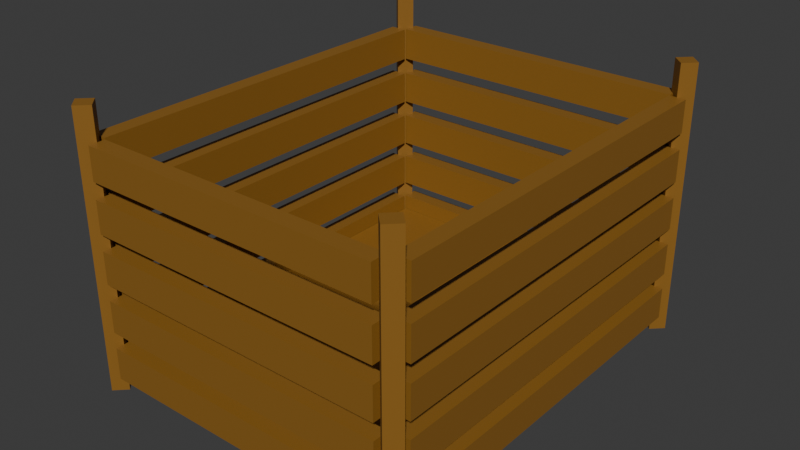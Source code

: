 # Source: fruit_box.blend  (saved by Blender 4.2.66; exported with 4.5.12 LTS)
import bpy
from mathutils import Matrix  # noqa: F401  (used for matrix-valued properties, if any)

bpy.ops.wm.read_factory_settings(use_empty=True)
scene = bpy.context.scene
scene.name = 'Scene'

# ---- collections
col_collection = bpy.data.collections.new('Collection'); scene.collection.children.link(col_collection)

# ---- materials (node trees are filled in below, after node groups)
mat_wood = bpy.data.materials.new('wood')
mat_wood.alpha_threshold = 0.0
mat_wood.roughness = 0.5
mat_wood.line_color = (0.0, 0.0, 0.0, 1.0)

# ---- material node trees
mat_wood.use_nodes = True; mat_wood.node_tree.nodes.clear()
_N = mat_wood.node_tree.nodes; _L = mat_wood.node_tree.links
n0 = _N.new('ShaderNodeOutputMaterial'); n0.name = 'Material Output'; n0.location = (300, 300)
n1 = _N.new('ShaderNodeBsdfPrincipled'); n1.name = 'Principled BSDF'; n1.location = (10, 300)
n1.inputs[0].default_value = (0.2678, 0.1253, 0.01764, 1.0)
n1.inputs[3].default_value = 1.45
_L.new(n1.outputs[0], n0.inputs[0])
n0.is_active_output = True

# ---- world
world_world = bpy.data.worlds.new('World'); scene.world = world_world
world_world.use_nodes = True; world_world.node_tree.nodes.clear()
_N = world_world.node_tree.nodes; _L = world_world.node_tree.links
n0 = _N.new('ShaderNodeOutputWorld'); n0.name = 'World Output'; n0.location = (300, 300)
n1 = _N.new('ShaderNodeBackground'); n1.name = 'Background'; n1.location = (10, 300)
n1.inputs[0].default_value = (0.05088, 0.05088, 0.05088, 1.0)
_L.new(n1.outputs[0], n0.inputs[0])
n0.is_active_output = True
world_world.color = (0.05088, 0.05088, 0.05088)
world_world.sun_shadow_jitter_overblur = 0.0

# ---- meshes
me_cube = bpy.data.meshes.new('Cube')
me_cube.from_pydata([(-1.0, -1.0, -1.0), (-1.0, -1.0, 1.0), (-1.0, 1.0, -1.0), (-1.0, 1.0, 1.0), (1.0, -1.0, -1.0), (1.0, -1.0, 1.0), (1.0, 1.0, -1.0), (1.0, 1.0, 1.0)], [], [(0, 1, 3, 2), (2, 3, 7, 6), (6, 7, 5, 4), (4, 5, 1, 0), (2, 6, 4, 0), (7, 3, 1, 5)])
_uv = me_cube.uv_layers.new(name='UVMap')
_uv.uv.foreach_set('vector', [0.778, 0.8969, 0.778, 0.8375, 0.8375, 0.8375, 0.8375, 0.8969, 0.7605, 0.4353, 0.7011, 0.4353, 0.7011, 0.3759, 0.7605, 0.3759, 0.299, 0.3759, 0.299, 0.4353, 0.2395, 0.4353, 0.2395, 0.3759, 0.008742, 0.06819, 0.008742, 0.008742, 0.06819, 0.008742, 0.06819, 0.06819, 0.06819, 0.1276, 0.008742, 0.1276, 0.008742, 0.06819, 0.06819, 0.06819, 0.5472, 0.4528, 0.6067, 0.4528, 0.6067, 0.5123, 0.5472, 0.5123])
me_cube.materials.append(mat_wood)
me_cube.update()
me_cube_002 = bpy.data.meshes.new('Cube.002')
me_cube_002.from_pydata([(-1.0, -1.0, -1.0), (-1.0, -1.0, 1.0), (-1.0, 1.0, -1.0), (-1.0, 1.0, 1.0), (1.0, -1.0, -1.0), (1.0, -1.0, 1.0), (1.0, 1.0, -1.0), (1.0, 1.0, 1.0)], [], [(0, 1, 3, 2), (2, 3, 7, 6), (6, 7, 5, 4), (4, 5, 1, 0), (2, 6, 4, 0), (7, 3, 1, 5)])
_uv = me_cube_002.uv_layers.new(name='UVMap')
_uv.uv.foreach_set('vector', [0.7011, 0.1451, 0.7605, 0.1451, 0.7605, 0.2046, 0.7011, 0.2046, 0.5472, 0.5298, 0.6067, 0.5298, 0.6067, 0.5892, 0.5472, 0.5892, 0.3934, 0.3759, 0.4528, 0.3759, 0.4528, 0.4353, 0.3934, 0.4353, 0.008742, 0.589, 0.06819, 0.589, 0.06819, 0.6484, 0.008742, 0.6484, 0.06819, 0.4946, 0.008742, 0.4946, 0.008742, 0.4351, 0.06819, 0.4351, 0.7011, 0.5123, 0.7011, 0.4528, 0.7605, 0.4528, 0.7605, 0.5123])
me_cube_002.materials.append(mat_wood)
me_cube_002.update()
me_cube_003 = bpy.data.meshes.new('Cube.003')
me_cube_003.from_pydata([(-1.0, -1.0, -1.0), (-1.0, -1.0, 1.0), (-1.0, 1.0, -1.0), (-1.0, 1.0, 1.0), (1.0, -1.0, -1.0), (1.0, -1.0, 1.0), (1.0, 1.0, -1.0), (1.0, 1.0, 1.0)], [], [(0, 1, 3, 2), (2, 3, 7, 6), (6, 7, 5, 4), (4, 5, 1, 0), (2, 6, 4, 0), (7, 3, 1, 5)])
_uv = me_cube_003.uv_layers.new(name='UVMap')
_uv.uv.foreach_set('vector', [0.08567, 0.4353, 0.1451, 0.4353, 0.1451, 0.4948, 0.08567, 0.4948, 0.222, 0.4528, 0.222, 0.5123, 0.1626, 0.5123, 0.1626, 0.4528, 0.7605, 0.5892, 0.7011, 0.5892, 0.7011, 0.5298, 0.7605, 0.5298, 0.7605, 0.6661, 0.7011, 0.6661, 0.7011, 0.6067, 0.7605, 0.6067, 0.3759, 0.4528, 0.3759, 0.5123, 0.3165, 0.5123, 0.3165, 0.4528, 0.6836, 0.8969, 0.6242, 0.8969, 0.6242, 0.8375, 0.6836, 0.8375])
me_cube_003.materials.append(mat_wood)
me_cube_003.update()
me_cube_004 = bpy.data.meshes.new('Cube.004')
me_cube_004.from_pydata([(-1.0, -1.0, -1.0), (-1.0, -1.0, 1.0), (-1.0, 1.0, -1.0), (-1.0, 1.0, 1.0), (1.0, -1.0, -1.0), (1.0, -1.0, 1.0), (1.0, 1.0, -1.0), (1.0, 1.0, 1.0)], [], [(0, 1, 3, 2), (2, 3, 7, 6), (6, 7, 5, 4), (4, 5, 1, 0), (2, 6, 4, 0), (7, 3, 1, 5)])
_uv = me_cube_004.uv_layers.new(name='UVMap')
_uv.uv.foreach_set('vector', [0.7011, 0.6836, 0.7605, 0.6836, 0.7605, 0.7431, 0.7011, 0.7431, 0.1451, 0.6486, 0.08567, 0.6486, 0.08567, 0.5892, 0.1451, 0.5892, 0.855, 0.8375, 0.9144, 0.8375, 0.9144, 0.8969, 0.855, 0.8969, 0.2395, 0.6067, 0.299, 0.6067, 0.299, 0.6661, 0.2395, 0.6661, 0.4528, 0.2046, 0.3934, 0.2046, 0.3934, 0.1451, 0.4528, 0.1451, 0.299, 0.4528, 0.299, 0.5123, 0.2395, 0.5123, 0.2395, 0.4528])
me_cube_004.materials.append(mat_wood)
me_cube_004.update()
me_cube_005 = bpy.data.meshes.new('Cube.005')
me_cube_005.from_pydata([(-1.0, -1.0, -1.0), (-1.0, -1.0, 1.0), (-1.0, 1.0, -1.0), (-1.0, 1.0, 1.0), (1.0, -1.0, -1.0), (1.0, -1.0, 1.0), (1.0, 1.0, -1.0), (1.0, 1.0, 1.0), (-1.0, -1.0, 2.0), (-1.0, -1.0, 4.0), (-1.0, 1.0, 2.0), (-1.0, 1.0, 4.0), (1.0, -1.0, 2.0), (1.0, -1.0, 4.0), (1.0, 1.0, 2.0), (1.0, 1.0, 4.0), (-1.0, -1.0, 5.0), (-1.0, -1.0, 7.0), (-1.0, 1.0, 5.0), (-1.0, 1.0, 7.0), (1.0, -1.0, 5.0), (1.0, -1.0, 7.0), (1.0, 1.0, 5.0), (1.0, 1.0, 7.0), (-1.0, -1.0, 8.0), (-1.0, -1.0, 10.0), (-1.0, 1.0, 8.0), (-1.0, 1.0, 10.0), (1.0, -1.0, 8.0), (1.0, -1.0, 10.0), (1.0, 1.0, 8.0), (1.0, 1.0, 10.0), (-1.0, -1.0, 11.0), (-1.0, -1.0, 13.0), (-1.0, 1.0, 11.0), (-1.0, 1.0, 13.0), (1.0, -1.0, 11.0), (1.0, -1.0, 13.0), (1.0, 1.0, 11.0), (1.0, 1.0, 13.0)], [], [(0, 1, 3, 2), (2, 3, 7, 6), (6, 7, 5, 4), (4, 5, 1, 0), (2, 6, 4, 0), (7, 3, 1, 5), (8, 9, 11, 10), (10, 11, 15, 14), (14, 15, 13, 12), (12, 13, 9, 8), (10, 14, 12, 8), (15, 11, 9, 13), (16, 17, 19, 18), (18, 19, 23, 22), (22, 23, 21, 20), (20, 21, 17, 16), (18, 22, 20, 16), (23, 19, 17, 21), (24, 25, 27, 26), (26, 27, 31, 30), (30, 31, 29, 28), (28, 29, 25, 24), (26, 30, 28, 24), (31, 27, 25, 29), (32, 33, 35, 34), (34, 35, 39, 38), (38, 39, 37, 36), (36, 37, 33, 32), (34, 38, 36, 32), (39, 35, 33, 37)])
_uv = me_cube_005.uv_layers.new(name='UVMap')
_uv.uv.foreach_set('vector', [0.4703, 0.5892, 0.4703, 0.5298, 0.5298, 0.5298, 0.5298, 0.5892, 0.3759, 0.222, 0.3759, 0.2815, 0.3165, 0.2815, 0.3165, 0.222, 0.06819, 0.7428, 0.06819, 0.8023, 0.008742, 0.8023, 0.008742, 0.7428, 0.222, 0.6067, 0.222, 0.6661, 0.1626, 0.6661, 0.1626, 0.6067, 0.08567, 0.7431, 0.1451, 0.7431, 0.1451, 0.8025, 0.08567, 0.8025, 0.3165, 0.6067, 0.3759, 0.6067, 0.3759, 0.6661, 0.3165, 0.6661, 0.9144, 0.7431, 0.855, 0.7431, 0.855, 0.6836, 0.9144, 0.6836, 0.6242, 0.9144, 0.6836, 0.9144, 0.6836, 0.9738, 0.6242, 0.9738, 0.855, 0.1276, 0.855, 0.06819, 0.9144, 0.06819, 0.9144, 0.1276, 0.3165, 0.8375, 0.3759, 0.8375, 0.3759, 0.8969, 0.3165, 0.8969, 0.3934, 0.6661, 0.3934, 0.6067, 0.4528, 0.6067, 0.4528, 0.6661, 0.222, 0.7605, 0.222, 0.82, 0.1626, 0.82, 0.1626, 0.7605, 0.9144, 0.1451, 0.9144, 0.2046, 0.855, 0.2046, 0.855, 0.1451, 0.6067, 0.6661, 0.5472, 0.6661, 0.5472, 0.6067, 0.6067, 0.6067, 0.2395, 0.7605, 0.299, 0.7605, 0.299, 0.82, 0.2395, 0.82, 0.7605, 0.222, 0.7605, 0.2815, 0.7011, 0.2815, 0.7011, 0.222, 0.4528, 0.5123, 0.3934, 0.5123, 0.3934, 0.4528, 0.4528, 0.4528, 0.1451, 0.4179, 0.08567, 0.4179, 0.08567, 0.3584, 0.1451, 0.3584, 0.5472, 0.1451, 0.6067, 0.1451, 0.6067, 0.2046, 0.5472, 0.2046, 0.3165, 0.3584, 0.3165, 0.299, 0.3759, 0.299, 0.3759, 0.3584, 0.008742, 0.3407, 0.008742, 0.2813, 0.06819, 0.2813, 0.06819, 0.3407, 0.008742, 0.8967, 0.06819, 0.8967, 0.06819, 0.9561, 0.008742, 0.9561, 0.4703, 0.6661, 0.4703, 0.6067, 0.5298, 0.6067, 0.5298, 0.6661, 0.299, 0.5298, 0.299, 0.5892, 0.2395, 0.5892, 0.2395, 0.5298, 0.3934, 0.8375, 0.4528, 0.8375, 0.4528, 0.8969, 0.3934, 0.8969, 0.6242, 0.2815, 0.6242, 0.222, 0.6836, 0.222, 0.6836, 0.2815, 0.6242, 0.7431, 0.6242, 0.6836, 0.6836, 0.6836, 0.6836, 0.7431, 0.3165, 0.7605, 0.3759, 0.7605, 0.3759, 0.82, 0.3165, 0.82, 0.3934, 0.82, 0.3934, 0.7605, 0.4528, 0.7605, 0.4528, 0.82, 0.9144, 0.5123, 0.855, 0.5123, 0.855, 0.4528, 0.9144, 0.4528])
me_cube_005.materials.append(mat_wood)
me_cube_005.update()
me_cube_006 = bpy.data.meshes.new('Cube.006')
me_cube_006.from_pydata([(-1.0, -1.0, -1.0), (-1.0, -1.0, 1.0), (-1.0, 1.0, -1.0), (-1.0, 1.0, 1.0), (1.0, -1.0, -1.0), (1.0, -1.0, 1.0), (1.0, 1.0, -1.0), (1.0, 1.0, 1.0), (-1.0, -1.0, 2.0), (-1.0, -1.0, 4.0), (-1.0, 1.0, 2.0), (-1.0, 1.0, 4.0), (1.0, -1.0, 2.0), (1.0, -1.0, 4.0), (1.0, 1.0, 2.0), (1.0, 1.0, 4.0), (-1.0, -1.0, 5.0), (-1.0, -1.0, 7.0), (-1.0, 1.0, 5.0), (-1.0, 1.0, 7.0), (1.0, -1.0, 5.0), (1.0, -1.0, 7.0), (1.0, 1.0, 5.0), (1.0, 1.0, 7.0), (-1.0, -1.0, 8.0), (-1.0, -1.0, 10.0), (-1.0, 1.0, 8.0), (-1.0, 1.0, 10.0), (1.0, -1.0, 8.0), (1.0, -1.0, 10.0), (1.0, 1.0, 8.0), (1.0, 1.0, 10.0), (-1.0, -1.0, 11.0), (-1.0, -1.0, 13.0), (-1.0, 1.0, 11.0), (-1.0, 1.0, 13.0), (1.0, -1.0, 11.0), (1.0, -1.0, 13.0), (1.0, 1.0, 11.0), (1.0, 1.0, 13.0)], [], [(0, 1, 3, 2), (2, 3, 7, 6), (6, 7, 5, 4), (4, 5, 1, 0), (2, 6, 4, 0), (7, 3, 1, 5), (8, 9, 11, 10), (10, 11, 15, 14), (14, 15, 13, 12), (12, 13, 9, 8), (10, 14, 12, 8), (15, 11, 9, 13), (16, 17, 19, 18), (18, 19, 23, 22), (22, 23, 21, 20), (20, 21, 17, 16), (18, 22, 20, 16), (23, 19, 17, 21), (24, 25, 27, 26), (26, 27, 31, 30), (30, 31, 29, 28), (28, 29, 25, 24), (26, 30, 28, 24), (31, 27, 25, 29), (32, 33, 35, 34), (34, 35, 39, 38), (38, 39, 37, 36), (36, 37, 33, 32), (34, 38, 36, 32), (39, 35, 33, 37)])
_uv = me_cube_006.uv_layers.new(name='UVMap')
_uv.uv.foreach_set('vector', [0.1451, 0.9564, 0.08567, 0.9564, 0.08567, 0.8969, 0.1451, 0.8969, 0.4703, 0.82, 0.4703, 0.7605, 0.5298, 0.7605, 0.5298, 0.82, 0.6242, 0.1451, 0.6836, 0.1451, 0.6836, 0.2046, 0.6242, 0.2046, 0.855, 0.5298, 0.9144, 0.5298, 0.9144, 0.5892, 0.855, 0.5892, 0.6242, 0.1276, 0.6242, 0.06819, 0.6836, 0.06819, 0.6836, 0.1276, 0.6242, 0.3584, 0.6242, 0.299, 0.6836, 0.299, 0.6836, 0.3584, 0.008742, 0.4176, 0.008742, 0.3582, 0.06819, 0.3582, 0.06819, 0.4176, 0.855, 0.3759, 0.9144, 0.3759, 0.9144, 0.4353, 0.855, 0.4353, 0.6067, 0.7605, 0.6067, 0.82, 0.5472, 0.82, 0.5472, 0.7605, 0.222, 0.9738, 0.1626, 0.9738, 0.1626, 0.9144, 0.222, 0.9144, 0.7605, 0.299, 0.7605, 0.3584, 0.7011, 0.3584, 0.7011, 0.299, 0.7605, 0.8969, 0.7011, 0.8969, 0.7011, 0.8375, 0.7605, 0.8375, 0.222, 0.3584, 0.1626, 0.3584, 0.1626, 0.299, 0.222, 0.299, 0.9144, 0.7605, 0.9144, 0.82, 0.855, 0.82, 0.855, 0.7605, 0.6242, 0.3759, 0.6836, 0.3759, 0.6836, 0.4353, 0.6242, 0.4353, 0.3934, 0.008742, 0.4528, 0.008742, 0.4528, 0.06819, 0.3934, 0.06819, 0.4703, 0.1451, 0.5298, 0.1451, 0.5298, 0.2046, 0.4703, 0.2046, 0.5298, 0.06819, 0.5298, 0.1276, 0.4703, 0.1276, 0.4703, 0.06819, 0.6242, 0.7605, 0.6836, 0.7605, 0.6836, 0.82, 0.6242, 0.82, 0.6067, 0.3759, 0.6067, 0.4353, 0.5472, 0.4353, 0.5472, 0.3759, 0.3759, 0.3759, 0.3759, 0.4353, 0.3165, 0.4353, 0.3165, 0.3759, 0.7011, 0.7605, 0.7605, 0.7605, 0.7605, 0.82, 0.7011, 0.82, 0.6242, 0.5892, 0.6242, 0.5298, 0.6836, 0.5298, 0.6836, 0.5892, 0.778, 0.1276, 0.778, 0.06819, 0.8375, 0.06819, 0.8375, 0.1276, 0.8375, 0.1451, 0.8375, 0.2046, 0.778, 0.2046, 0.778, 0.1451, 0.2395, 0.9738, 0.2395, 0.9144, 0.299, 0.9144, 0.299, 0.9738, 0.4703, 0.4353, 0.4703, 0.3759, 0.5298, 0.3759, 0.5298, 0.4353, 0.3165, 0.9144, 0.3759, 0.9144, 0.3759, 0.9738, 0.3165, 0.9738, 0.6836, 0.5123, 0.6242, 0.5123, 0.6242, 0.4528, 0.6836, 0.4528, 0.3934, 0.9738, 0.3934, 0.9144, 0.4528, 0.9144, 0.4528, 0.9738])
me_cube_006.materials.append(mat_wood)
me_cube_006.update()
me_cube_007 = bpy.data.meshes.new('Cube.007')
me_cube_007.from_pydata([(-1.0, -1.0, -1.0), (-1.0, -1.0, 1.0), (-1.0, 1.0, -1.0), (-1.0, 1.0, 1.0), (1.0, -1.0, -1.0), (1.0, -1.0, 1.0), (1.0, 1.0, -1.0), (1.0, 1.0, 1.0), (-1.0, -1.0, 2.0), (-1.0, -1.0, 4.0), (-1.0, 1.0, 2.0), (-1.0, 1.0, 4.0), (1.0, -1.0, 2.0), (1.0, -1.0, 4.0), (1.0, 1.0, 2.0), (1.0, 1.0, 4.0), (-1.0, -1.0, 5.0), (-1.0, -1.0, 7.0), (-1.0, 1.0, 5.0), (-1.0, 1.0, 7.0), (1.0, -1.0, 5.0), (1.0, -1.0, 7.0), (1.0, 1.0, 5.0), (1.0, 1.0, 7.0), (-1.0, -1.0, 8.0), (-1.0, -1.0, 10.0), (-1.0, 1.0, 8.0), (-1.0, 1.0, 10.0), (1.0, -1.0, 8.0), (1.0, -1.0, 10.0), (1.0, 1.0, 8.0), (1.0, 1.0, 10.0), (-1.0, -1.0, 11.0), (-1.0, -1.0, 13.0), (-1.0, 1.0, 11.0), (-1.0, 1.0, 13.0), (1.0, -1.0, 11.0), (1.0, -1.0, 13.0), (1.0, 1.0, 11.0), (1.0, 1.0, 13.0)], [], [(0, 1, 3, 2), (2, 3, 7, 6), (6, 7, 5, 4), (4, 5, 1, 0), (2, 6, 4, 0), (7, 3, 1, 5), (8, 9, 11, 10), (10, 11, 15, 14), (14, 15, 13, 12), (12, 13, 9, 8), (10, 14, 12, 8), (15, 11, 9, 13), (16, 17, 19, 18), (18, 19, 23, 22), (22, 23, 21, 20), (20, 21, 17, 16), (18, 22, 20, 16), (23, 19, 17, 21), (24, 25, 27, 26), (26, 27, 31, 30), (30, 31, 29, 28), (28, 29, 25, 24), (26, 30, 28, 24), (31, 27, 25, 29), (32, 33, 35, 34), (34, 35, 39, 38), (38, 39, 37, 36), (36, 37, 33, 32), (34, 38, 36, 32), (39, 35, 33, 37)])
_uv = me_cube_007.uv_layers.new(name='UVMap')
_uv.uv.foreach_set('vector', [0.6242, 0.6661, 0.6242, 0.6067, 0.6836, 0.6067, 0.6836, 0.6661, 0.08567, 0.2815, 0.1451, 0.2815, 0.1451, 0.3409, 0.08567, 0.3409, 0.5298, 0.3584, 0.4703, 0.3584, 0.4703, 0.299, 0.5298, 0.299, 0.3934, 0.2815, 0.3934, 0.222, 0.4528, 0.222, 0.4528, 0.2815, 0.8375, 0.222, 0.8375, 0.2815, 0.778, 0.2815, 0.778, 0.222, 0.299, 0.3584, 0.2395, 0.3584, 0.2395, 0.299, 0.299, 0.299, 0.4703, 0.8375, 0.5298, 0.8375, 0.5298, 0.8969, 0.4703, 0.8969, 0.4703, 0.2815, 0.4703, 0.222, 0.5298, 0.222, 0.5298, 0.2815, 0.06819, 0.7254, 0.008742, 0.7254, 0.008742, 0.6659, 0.06819, 0.6659, 0.8375, 0.3584, 0.778, 0.3584, 0.778, 0.299, 0.8375, 0.299, 0.1451, 0.7256, 0.08567, 0.7256, 0.08567, 0.6661, 0.1451, 0.6661, 0.5298, 0.5123, 0.4703, 0.5123, 0.4703, 0.4528, 0.5298, 0.4528, 0.6067, 0.7431, 0.5472, 0.7431, 0.5472, 0.6836, 0.6067, 0.6836, 0.8375, 0.3759, 0.8375, 0.4353, 0.778, 0.4353, 0.778, 0.3759, 0.4703, 0.9738, 0.4703, 0.9144, 0.5298, 0.9144, 0.5298, 0.9738, 0.222, 0.06819, 0.222, 0.1276, 0.1626, 0.1276, 0.1626, 0.06819, 0.1626, 0.008742, 0.222, 0.008742, 0.222, 0.06819, 0.1626, 0.06819, 0.222, 0.7431, 0.1626, 0.7431, 0.1626, 0.6836, 0.222, 0.6836, 0.299, 0.8969, 0.2395, 0.8969, 0.2395, 0.8375, 0.299, 0.8375, 0.2395, 0.06819, 0.2395, 0.008742, 0.299, 0.008742, 0.299, 0.06819, 0.222, 0.1451, 0.222, 0.2046, 0.1626, 0.2046, 0.1626, 0.1451, 0.4528, 0.5892, 0.3934, 0.5892, 0.3934, 0.5298, 0.4528, 0.5298, 0.3759, 0.5298, 0.3759, 0.5892, 0.3165, 0.5892, 0.3165, 0.5298, 0.299, 0.7431, 0.2395, 0.7431, 0.2395, 0.6836, 0.299, 0.6836, 0.1626, 0.2815, 0.1626, 0.222, 0.222, 0.222, 0.222, 0.2815, 0.7605, 0.9738, 0.7011, 0.9738, 0.7011, 0.9144, 0.7605, 0.9144, 0.778, 0.5123, 0.778, 0.4528, 0.8375, 0.4528, 0.8375, 0.5123, 0.008742, 0.5715, 0.008742, 0.5121, 0.06819, 0.5121, 0.06819, 0.5715, 0.7011, 0.06819, 0.7605, 0.06819, 0.7605, 0.1276, 0.7011, 0.1276, 0.5472, 0.8375, 0.6067, 0.8375, 0.6067, 0.8969, 0.5472, 0.8969])
me_cube_007.materials.append(mat_wood)
me_cube_007.update()
me_cube_008 = bpy.data.meshes.new('Cube.008')
me_cube_008.from_pydata([(-1.0, -1.0, -1.0), (-1.0, -1.0, 1.0), (-1.0, 1.0, -1.0), (-1.0, 1.0, 1.0), (1.0, -1.0, -1.0), (1.0, -1.0, 1.0), (1.0, 1.0, -1.0), (1.0, 1.0, 1.0), (-1.0, -1.0, 2.0), (-1.0, -1.0, 4.0), (-1.0, 1.0, 2.0), (-1.0, 1.0, 4.0), (1.0, -1.0, 2.0), (1.0, -1.0, 4.0), (1.0, 1.0, 2.0), (1.0, 1.0, 4.0), (-1.0, -1.0, 5.0), (-1.0, -1.0, 7.0), (-1.0, 1.0, 5.0), (-1.0, 1.0, 7.0), (1.0, -1.0, 5.0), (1.0, -1.0, 7.0), (1.0, 1.0, 5.0), (1.0, 1.0, 7.0), (-1.0, -1.0, 8.0), (-1.0, -1.0, 10.0), (-1.0, 1.0, 8.0), (-1.0, 1.0, 10.0), (1.0, -1.0, 8.0), (1.0, -1.0, 10.0), (1.0, 1.0, 8.0), (1.0, 1.0, 10.0), (-1.0, -1.0, 11.0), (-1.0, -1.0, 13.0), (-1.0, 1.0, 11.0), (-1.0, 1.0, 13.0), (1.0, -1.0, 11.0), (1.0, -1.0, 13.0), (1.0, 1.0, 11.0), (1.0, 1.0, 13.0)], [], [(0, 1, 3, 2), (2, 3, 7, 6), (6, 7, 5, 4), (4, 5, 1, 0), (2, 6, 4, 0), (7, 3, 1, 5), (8, 9, 11, 10), (10, 11, 15, 14), (14, 15, 13, 12), (12, 13, 9, 8), (10, 14, 12, 8), (15, 11, 9, 13), (16, 17, 19, 18), (18, 19, 23, 22), (22, 23, 21, 20), (20, 21, 17, 16), (18, 22, 20, 16), (23, 19, 17, 21), (24, 25, 27, 26), (26, 27, 31, 30), (30, 31, 29, 28), (28, 29, 25, 24), (26, 30, 28, 24), (31, 27, 25, 29), (32, 33, 35, 34), (34, 35, 39, 38), (38, 39, 37, 36), (36, 37, 33, 32), (34, 38, 36, 32), (39, 35, 33, 37)])
_uv = me_cube_008.uv_layers.new(name='UVMap')
_uv.uv.foreach_set('vector', [0.3934, 0.3584, 0.3934, 0.299, 0.4528, 0.299, 0.4528, 0.3584, 0.778, 0.7605, 0.8375, 0.7605, 0.8375, 0.82, 0.778, 0.82, 0.855, 0.222, 0.9144, 0.222, 0.9144, 0.2815, 0.855, 0.2815, 0.1451, 0.06819, 0.1451, 0.1276, 0.08567, 0.1276, 0.08567, 0.06819, 0.08567, 0.008742, 0.1451, 0.008742, 0.1451, 0.06819, 0.08567, 0.06819, 0.855, 0.6067, 0.9144, 0.6067, 0.9144, 0.6661, 0.855, 0.6661, 0.2395, 0.1451, 0.299, 0.1451, 0.299, 0.2046, 0.2395, 0.2046, 0.299, 0.222, 0.299, 0.2815, 0.2395, 0.2815, 0.2395, 0.222, 0.1451, 0.5123, 0.1451, 0.5717, 0.08567, 0.5717, 0.08567, 0.5123, 0.778, 0.5298, 0.8375, 0.5298, 0.8375, 0.5892, 0.778, 0.5892, 0.6067, 0.06819, 0.6067, 0.1276, 0.5472, 0.1276, 0.5472, 0.06819, 0.778, 0.6067, 0.8375, 0.6067, 0.8375, 0.6661, 0.778, 0.6661, 0.778, 0.9144, 0.8375, 0.9144, 0.8375, 0.9738, 0.778, 0.9738, 0.3759, 0.7431, 0.3165, 0.7431, 0.3165, 0.6836, 0.3759, 0.6836, 0.3934, 0.6836, 0.4528, 0.6836, 0.4528, 0.7431, 0.3934, 0.7431, 0.3759, 0.1451, 0.3759, 0.2046, 0.3165, 0.2046, 0.3165, 0.1451, 0.8375, 0.7431, 0.778, 0.7431, 0.778, 0.6836, 0.8375, 0.6836, 0.06819, 0.8792, 0.008742, 0.8792, 0.008742, 0.8198, 0.06819, 0.8198, 0.08567, 0.1451, 0.1451, 0.1451, 0.1451, 0.2046, 0.08567, 0.2046, 0.08567, 0.2046, 0.1451, 0.2046, 0.1451, 0.264, 0.08567, 0.264, 0.6067, 0.9144, 0.6067, 0.9738, 0.5472, 0.9738, 0.5472, 0.9144, 0.5298, 0.7431, 0.4703, 0.7431, 0.4703, 0.6836, 0.5298, 0.6836, 0.3759, 0.06819, 0.3165, 0.06819, 0.3165, 0.008742, 0.3759, 0.008742, 0.5472, 0.222, 0.6067, 0.222, 0.6067, 0.2815, 0.5472, 0.2815, 0.9144, 0.3584, 0.855, 0.3584, 0.855, 0.299, 0.9144, 0.299, 0.222, 0.5892, 0.1626, 0.5892, 0.1626, 0.5298, 0.222, 0.5298, 0.08567, 0.82, 0.1451, 0.82, 0.1451, 0.8794, 0.08567, 0.8794, 0.222, 0.4353, 0.1626, 0.4353, 0.1626, 0.3759, 0.222, 0.3759, 0.1626, 0.8375, 0.222, 0.8375, 0.222, 0.8969, 0.1626, 0.8969, 0.5472, 0.299, 0.6067, 0.299, 0.6067, 0.3584, 0.5472, 0.3584])
me_cube_008.materials.append(mat_wood)
me_cube_008.update()
me_cube_009 = bpy.data.meshes.new('Cube.009')
me_cube_009.from_pydata([(-0.9976, -0.9976, -1.0), (-0.9976, -0.9976, 1.0), (-0.9976, 0.9976, -1.0), (-0.9976, 0.9976, 1.0), (0.9976, -0.9976, -1.0), (0.9976, -0.9976, 1.0), (0.9976, 0.9976, -1.0), (0.9976, 0.9976, 1.0)], [], [(0, 1, 3, 2), (2, 3, 7, 6), (6, 7, 5, 4), (4, 5, 1, 0), (2, 6, 4, 0), (7, 3, 1, 5)])
_uv = me_cube_009.uv_layers.new(name='UVMap')
_uv.uv.foreach_set('vector', [0.9319, 0.06819, 0.9913, 0.06819, 0.9913, 0.1276, 0.9319, 0.1276, 0.9143, 0.9144, 0.9143, 0.9738, 0.855, 0.9738, 0.855, 0.9144, 0.9912, 0.9738, 0.9318, 0.9738, 0.9318, 0.9144, 0.9912, 0.9144, 0.008851, 0.2045, 0.008851, 0.1451, 0.06819, 0.1451, 0.06819, 0.2045, 0.06819, 0.2638, 0.008851, 0.2638, 0.008851, 0.2045, 0.06819, 0.2045, 0.9319, 0.2043, 0.9319, 0.145, 0.9912, 0.145, 0.9912, 0.2043])
me_cube_009.materials.append(mat_wood)
me_cube_009.update()

# ---- objects
ob_eck_004 = bpy.data.objects.new('Eck.004', me_cube)
ob_eck_003 = bpy.data.objects.new('Eck.003', me_cube_002)
ob_eck_002 = bpy.data.objects.new('Eck.002', me_cube_003)
ob_eck_001 = bpy.data.objects.new('Eck.001', me_cube_004)
ob_bs = bpy.data.objects.new('Bs', me_cube_005)
ob_fs = bpy.data.objects.new('Fs', me_cube_006)
ob_rs = bpy.data.objects.new('Rs', me_cube_007)
ob_ls = bpy.data.objects.new('Ls', me_cube_008)
ob_boden = bpy.data.objects.new('Boden', me_cube_009)

# ---- transforms, parenting, visibility, modifiers, constraints
ob_eck_004.location = (-0.2, -0.25, 0.15)
ob_eck_004.rotation_euler = (0.0, 0.0, 0.7854)
ob_eck_004.scale = (0.01, 0.01, 0.17)
ob_eck_003.location = (-0.2, 0.25, 0.15)
ob_eck_003.rotation_euler = (0.0, 0.0, 0.7854)
ob_eck_003.scale = (0.01, 0.01, 0.17)
ob_eck_002.location = (0.2, -0.25, 0.15)
ob_eck_002.rotation_euler = (0.0, 0.0, 0.7854)
ob_eck_002.scale = (0.01, 0.01, 0.17)
ob_eck_001.location = (0.2, 0.25, 0.15)
ob_eck_001.rotation_euler = (0.0, 0.0, 0.7854)
ob_eck_001.scale = (0.01, 0.01, 0.17)
ob_bs.location = (0.2, 0.0, 0.02)
ob_bs.scale = (0.01, 0.2375, 0.02)
ob_fs.location = (-0.2, 0.0, 0.02)
ob_fs.scale = (0.01, 0.2375, 0.02)
ob_rs.location = (0.0, -0.25, 0.02)
ob_rs.rotation_euler = (0.0, -0.0, 1.571)
ob_rs.scale = (0.01, 0.1862, 0.02)
ob_ls.location = (0.0, 0.25, 0.02)
ob_ls.rotation_euler = (0.0, -0.0, 1.571)
ob_ls.scale = (0.01, 0.19, 0.02)
ob_boden.location = (0.0, 0.0, 0.01)
ob_boden.scale = (0.19, 0.24, -0.01)

# ---- collection membership
col_collection.objects.link(ob_eck_004)
col_collection.objects.link(ob_eck_003)
col_collection.objects.link(ob_eck_002)
col_collection.objects.link(ob_eck_001)
col_collection.objects.link(ob_bs)
col_collection.objects.link(ob_fs)
col_collection.objects.link(ob_rs)
col_collection.objects.link(ob_ls)
col_collection.objects.link(ob_boden)

# ---- scene / render settings (as saved in the file)
scene.frame_start = 1; scene.frame_end = 250; scene.frame_set(1)
scene.render.engine = 'BLENDER_EEVEE_NEXT'
bpy.context.view_layer.update()

# ---- added for rendering (the .blend has no active camera and no usable light): camera, sun
cam_auto = bpy.data.cameras.new('AutoCamera')
cam_auto.lens = 50.0
cam_auto.sensor_width = 36.0
cam_auto.clip_end = 1000.0
ob_auto_camera = bpy.data.objects.new('AutoCamera', cam_auto)
scene.collection.objects.link(ob_auto_camera)
ob_auto_camera.location = (0.703482, -0.844179, 0.712786)
ob_auto_camera.rotation_euler = (1.09748, -7.21219e-08, 0.694738)
scene.camera = ob_auto_camera
light_auto_sun = bpy.data.lights.new('AutoSun', 'SUN')
light_auto_sun.energy = 3.0
light_auto_sun.angle = 0.0523599
ob_auto_sun = bpy.data.objects.new('AutoSun', light_auto_sun)
scene.collection.objects.link(ob_auto_sun)
ob_auto_sun.rotation_euler = (0.872665, 0.174533, 0.523599)
bpy.context.view_layer.update()
